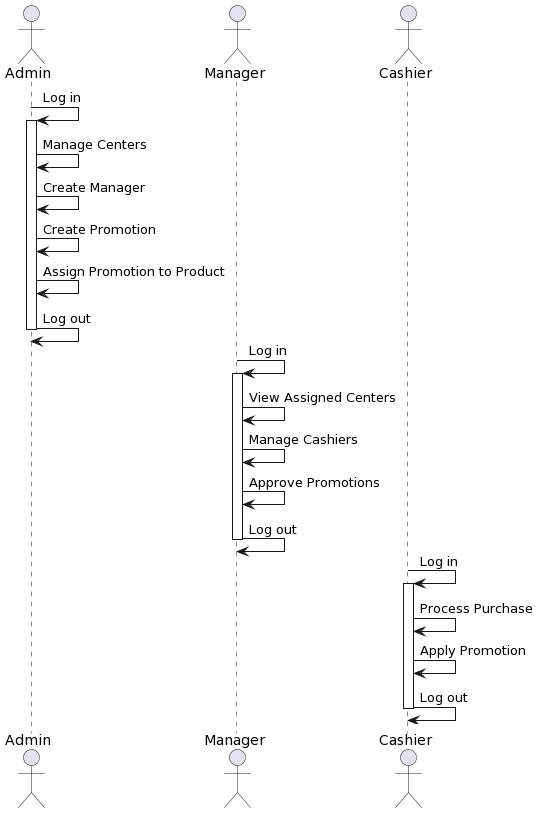

The diagram above was rendered by PlantUML. Its source (embedded in the PNG):
@startuml
actor Admin
actor Manager
actor Cashier

Admin -> Admin: Log in
activate Admin

Admin -> Admin: Manage Centers
Admin -> Admin: Create Manager
Admin -> Admin: Create Promotion
Admin -> Admin: Assign Promotion to Product
Admin -> Admin: Log out
deactivate Admin

Manager -> Manager: Log in
activate Manager

Manager -> Manager: View Assigned Centers
Manager -> Manager: Manage Cashiers
Manager -> Manager: Approve Promotions
Manager -> Manager: Log out
deactivate Manager

Cashier -> Cashier: Log in
activate Cashier

Cashier -> Cashier: Process Purchase
Cashier -> Cashier: Apply Promotion
Cashier -> Cashier: Log out
deactivate Cashier
@enduml